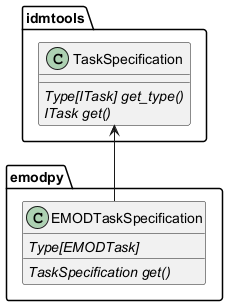

The diagram above was rendered by PlantUML. Its source (embedded in the PNG):
@startuml

package "idmtools" {
    class TaskSpecification {
        {abstract} Type[ITask] get_type()
        {abstract} ITask get()
    }
}

package "emodpy"{
    class EMODTaskSpecification{
        {abstract} Type[EMODTask]
        {abstract} TaskSpecification get()
    }
}

TaskSpecification <-- EMODTaskSpecification
@enduml